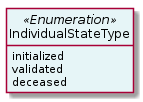

The diagram above was rendered by PlantUML. Its source (embedded in the PNG):
@startuml
hide circle
hide methods
hide stereotype
show <<Enumeration>> stereotype
skinparam class {
   BackgroundColor<<Enumeration>> #E6F5F7
   BackgroundColor<<Ref>> #FFFFE0
   BackgroundColor<<Pivot>> #FFFFFFF
   BackgroundColor<<SimpleType>> #E2F0DA
   BackgroundColor #FCF2E3
}

class IndividualStateType <<Enumeration>> {
    initialized
    validated
    deceased
}


@enduml